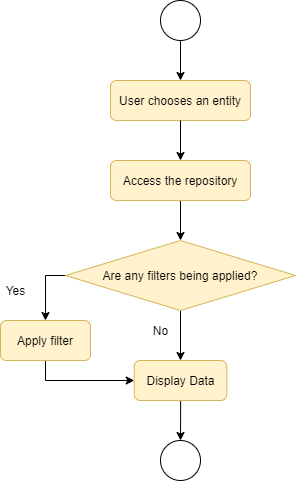

The diagram above was exported from draw.io. Its source (the exported page's mxGraphModel, read from the mxfile embedded in the PNG):
<mxGraphModel dx="1038" dy="489" grid="1" gridSize="10" guides="1" tooltips="1" connect="1" arrows="1" fold="1" page="1" pageScale="1" pageWidth="850" pageHeight="1100" math="0" shadow="0">
  <root>
    <mxCell id="T0L1bUuj53NBFkCEGui0-0" />
    <mxCell id="T0L1bUuj53NBFkCEGui0-1" parent="T0L1bUuj53NBFkCEGui0-0" />
    <mxCell id="T0L1bUuj53NBFkCEGui0-2" style="edgeStyle=orthogonalEdgeStyle;rounded=0;orthogonalLoop=1;jettySize=auto;html=1;" parent="T0L1bUuj53NBFkCEGui0-1" source="T0L1bUuj53NBFkCEGui0-3" edge="1">
      <mxGeometry relative="1" as="geometry">
        <mxPoint x="460" y="280" as="targetPoint" />
      </mxGeometry>
    </mxCell>
    <mxCell id="T0L1bUuj53NBFkCEGui0-3" value="Access the repository" style="rounded=1;whiteSpace=wrap;html=1;fillColor=#fff2cc;strokeColor=#d6b656;" parent="T0L1bUuj53NBFkCEGui0-1" vertex="1">
      <mxGeometry x="390" y="200" width="140" height="40" as="geometry" />
    </mxCell>
    <mxCell id="T0L1bUuj53NBFkCEGui0-5" style="edgeStyle=orthogonalEdgeStyle;rounded=0;orthogonalLoop=1;jettySize=auto;html=1;" parent="T0L1bUuj53NBFkCEGui0-1" source="T0L1bUuj53NBFkCEGui0-6" edge="1">
      <mxGeometry relative="1" as="geometry">
        <mxPoint x="460" y="400" as="targetPoint" />
      </mxGeometry>
    </mxCell>
    <mxCell id="cKZsXug9EnzYGEnvV1ZV-2" style="edgeStyle=orthogonalEdgeStyle;rounded=0;orthogonalLoop=1;jettySize=auto;html=1;exitX=0;exitY=0.5;exitDx=0;exitDy=0;" edge="1" parent="T0L1bUuj53NBFkCEGui0-1" source="T0L1bUuj53NBFkCEGui0-6" target="cKZsXug9EnzYGEnvV1ZV-0">
      <mxGeometry relative="1" as="geometry" />
    </mxCell>
    <mxCell id="T0L1bUuj53NBFkCEGui0-6" value="Are any filters being applied?" style="rhombus;whiteSpace=wrap;html=1;fillColor=#fff2cc;strokeColor=#d6b656;" parent="T0L1bUuj53NBFkCEGui0-1" vertex="1">
      <mxGeometry x="345" y="280" width="230" height="70" as="geometry" />
    </mxCell>
    <mxCell id="T0L1bUuj53NBFkCEGui0-9" value="User chooses an entity" style="rounded=1;whiteSpace=wrap;html=1;fillColor=#fff2cc;strokeColor=#d6b656;" parent="T0L1bUuj53NBFkCEGui0-1" vertex="1">
      <mxGeometry x="390" y="120" width="140" height="40" as="geometry" />
    </mxCell>
    <mxCell id="T0L1bUuj53NBFkCEGui0-10" style="edgeStyle=orthogonalEdgeStyle;rounded=0;orthogonalLoop=1;jettySize=auto;html=1;entryX=0.5;entryY=0;entryDx=0;entryDy=0;exitX=0.5;exitY=1;exitDx=0;exitDy=0;" parent="T0L1bUuj53NBFkCEGui0-1" source="T0L1bUuj53NBFkCEGui0-9" target="T0L1bUuj53NBFkCEGui0-3" edge="1">
      <mxGeometry relative="1" as="geometry">
        <mxPoint x="160" y="140" as="sourcePoint" />
        <mxPoint x="160" y="190" as="targetPoint" />
      </mxGeometry>
    </mxCell>
    <mxCell id="T0L1bUuj53NBFkCEGui0-11" value="No" style="text;html=1;align=center;verticalAlign=middle;resizable=0;points=[];autosize=1;strokeColor=none;" parent="T0L1bUuj53NBFkCEGui0-1" vertex="1">
      <mxGeometry x="425" y="360" width="30" height="20" as="geometry" />
    </mxCell>
    <mxCell id="cKZsXug9EnzYGEnvV1ZV-5" style="edgeStyle=orthogonalEdgeStyle;rounded=0;orthogonalLoop=1;jettySize=auto;html=1;" edge="1" parent="T0L1bUuj53NBFkCEGui0-1" source="T0L1bUuj53NBFkCEGui0-19" target="cKZsXug9EnzYGEnvV1ZV-6">
      <mxGeometry relative="1" as="geometry">
        <mxPoint x="460" y="480" as="targetPoint" />
      </mxGeometry>
    </mxCell>
    <mxCell id="T0L1bUuj53NBFkCEGui0-19" value="Display Data" style="rounded=1;whiteSpace=wrap;html=1;fillColor=#fff2cc;strokeColor=#d6b656;" parent="T0L1bUuj53NBFkCEGui0-1" vertex="1">
      <mxGeometry x="413.75" y="400" width="92.5" height="40" as="geometry" />
    </mxCell>
    <mxCell id="cKZsXug9EnzYGEnvV1ZV-3" style="edgeStyle=orthogonalEdgeStyle;rounded=0;orthogonalLoop=1;jettySize=auto;html=1;exitX=0.5;exitY=1;exitDx=0;exitDy=0;entryX=0;entryY=0.5;entryDx=0;entryDy=0;" edge="1" parent="T0L1bUuj53NBFkCEGui0-1" source="cKZsXug9EnzYGEnvV1ZV-0" target="T0L1bUuj53NBFkCEGui0-19">
      <mxGeometry relative="1" as="geometry" />
    </mxCell>
    <mxCell id="cKZsXug9EnzYGEnvV1ZV-0" value="Apply filter" style="rounded=1;whiteSpace=wrap;html=1;fillColor=#fff2cc;strokeColor=#d6b656;" vertex="1" parent="T0L1bUuj53NBFkCEGui0-1">
      <mxGeometry x="280" y="360" width="90" height="40" as="geometry" />
    </mxCell>
    <mxCell id="cKZsXug9EnzYGEnvV1ZV-4" value="Yes" style="text;html=1;align=center;verticalAlign=middle;resizable=0;points=[];autosize=1;strokeColor=none;" vertex="1" parent="T0L1bUuj53NBFkCEGui0-1">
      <mxGeometry x="280" y="320" width="30" height="20" as="geometry" />
    </mxCell>
    <mxCell id="cKZsXug9EnzYGEnvV1ZV-6" value="" style="ellipse;whiteSpace=wrap;html=1;aspect=fixed;" vertex="1" parent="T0L1bUuj53NBFkCEGui0-1">
      <mxGeometry x="440" y="480" width="40" height="40" as="geometry" />
    </mxCell>
    <mxCell id="cKZsXug9EnzYGEnvV1ZV-8" style="edgeStyle=orthogonalEdgeStyle;rounded=0;orthogonalLoop=1;jettySize=auto;html=1;entryX=0.5;entryY=0;entryDx=0;entryDy=0;" edge="1" parent="T0L1bUuj53NBFkCEGui0-1" source="cKZsXug9EnzYGEnvV1ZV-7" target="T0L1bUuj53NBFkCEGui0-9">
      <mxGeometry relative="1" as="geometry" />
    </mxCell>
    <mxCell id="cKZsXug9EnzYGEnvV1ZV-7" value="" style="ellipse;whiteSpace=wrap;html=1;aspect=fixed;" vertex="1" parent="T0L1bUuj53NBFkCEGui0-1">
      <mxGeometry x="440" y="40" width="40" height="40" as="geometry" />
    </mxCell>
  </root>
</mxGraphModel>